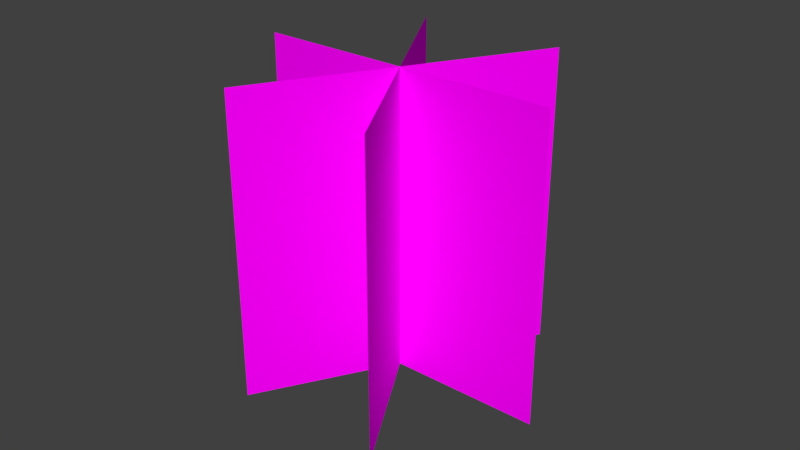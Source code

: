 # Source: GrassMesh.blend  (saved by Blender 2.79.0; exported with 4.5.12 LTS)
import bpy
from mathutils import Matrix  # noqa: F401  (used for matrix-valued properties, if any)

bpy.ops.wm.read_factory_settings(use_empty=True)
scene = bpy.context.scene
scene.name = 'Scene'

# ---- collections
col_collection_1 = bpy.data.collections.new('Collection 1'); scene.collection.children.link(col_collection_1)

# ---- images (referenced by path relative to the original .blend; pixels are not part of the script)
import os
ASSET_DIR = os.environ.get("B2B_ASSET_DIR", "")  # directory of the original .blend (textures are referenced by path, not embedded)
HERE = os.path.dirname(os.path.abspath(__file__))  # packed textures are extracted next to this script under _unpacked/

def load_image(name, relpath, width, height, colorspace="sRGB"):
    """Load a texture the original file referenced (path relative to the .blend, or extracted next to this script)."""
    p = next((c for c in (os.path.join(HERE, relpath), os.path.join(ASSET_DIR, relpath)) if relpath and os.path.exists(c)), "")
    if p:
        img = bpy.data.images.load(p, check_existing=True)
        img.name = name
    else:  # same state as the original file: an image datablock whose file is absent (Cycles renders it pink)
        img = bpy.data.images.new(name, width, height)
        img.source = "FILE"
        img.filepath = "//" + (relpath or name)
    img.colorspace_settings.name = colorspace
    return img
img_green_grass_texture_png = load_image('green-grass-texture.png', 'green-grass-texture.png', 1024, 1024, 'sRGB')

# ---- materials (node trees are filled in below, after node groups)
mat_material_002 = bpy.data.materials.new('Material.002')
mat_material_002.alpha_threshold = 0.0
mat_material_002.roughness = 0.5

# ---- material node trees
mat_material_002.use_nodes = True; mat_material_002.node_tree.nodes.clear()
_N = mat_material_002.node_tree.nodes; _L = mat_material_002.node_tree.links
n0 = _N.new('ShaderNodeOutputMaterial'); n0.name = 'Material Output'; n0.location = (300, 300)
n1 = _N.new('ShaderNodeBsdfDiffuse'); n1.name = 'Diffuse BSDF'; n1.location = (10, 300)
n2 = _N.new('ShaderNodeTexImage'); n2.name = 'Image Texture'; n2.location = (-180, 300)
n2.width = 140
n2.image = img_green_grass_texture_png
_L.new(n1.outputs[0], n0.inputs[0])
_L.new(n2.outputs[0], n1.inputs[0])
n0.is_active_output = True

# ---- world
world_world = bpy.data.worlds.new('World'); scene.world = world_world
world_world.color = (0.05088, 0.05088, 0.05088)
world_world.use_sun_shadow = False
world_world.sun_shadow_jitter_overblur = 0.0
world_world.cycles.sampling_method = 'MANUAL'

# ---- meshes
me_plane_010 = bpy.data.meshes.new('Plane.010')
me_plane_010.from_pydata([(-1.0, -1.0, 0.0), (1.0, -1.0, 0.0), (-1.0, 1.0, 0.0), (1.0, 1.0, 0.0), (0.5, -1.0, 0.866), (-0.5, -1.0, -0.866), (0.5, 1.0, 0.866), (-0.5, 1.0, -0.866), (-0.5, -1.0, 0.866), (0.5, -1.0, -0.866), (-0.5, 1.0, 0.866), (0.5, 1.0, -0.866)], [], [(0, 2, 3, 1), (4, 6, 7, 5), (8, 10, 11, 9)])
_uv = me_plane_010.uv_layers.new(name='UVMap')
_uv.uv.foreach_set('vector', [0.9997, 0.0002998, 0.9997, 0.9997, 0.0002996, 0.9997, 0.0002996, 0.0002999, 0.9997, 0.0002998, 0.9997, 0.9997, 0.0002999, 0.9997, 0.0002997, 0.0003001, 0.9955, -0.003875, 0.9955, 1.004, 0.004549, 1.004, 0.004549, -0.003875])
_uv.active_render = True
_uv = me_plane_010.uv_layers.new(name='UVMap.001')
_uv.uv.foreach_set('vector', [0.9997, 0.0002998, 0.9997, 0.9997, 0.0002996, 0.9997, 0.0002996, 0.0002999, 0.9997, 0.0002998, 0.9997, 0.9997, 0.0002999, 0.9997, 0.0002997, 0.0003001, 0.9955, -0.003875, 0.9955, 1.004, 0.004549, 1.004, 0.004549, -0.003875])
me_plane_010.materials.append(mat_material_002)
me_plane_010.use_remesh_preserve_volume = False
me_plane_010.use_remesh_preserve_attributes = False
me_plane_010.use_mirror_vertex_groups = False
me_plane_010.update()

# ---- objects
ob_grasstuft = bpy.data.objects.new('GrassTuft', me_plane_010)

# ---- transforms, parenting, visibility, modifiers, constraints
ob_grasstuft.location = (0.0, 0.0, 0.0)
ob_grasstuft.delta_rotation_euler = (1.571, 3.786e-08, -1.047)
ob_grasstuft.lineart.crease_threshold = 0.0

# ---- collection membership
col_collection_1.objects.link(ob_grasstuft)

# ---- scene / render settings (as saved in the file)
scene.frame_start = 1; scene.frame_end = 250; scene.frame_set(1)
scene.render.engine = 'CYCLES'
scene.render.resolution_percentage = 50
scene.render.dither_intensity = 0.0
scene.cycles.use_denoising = False
scene.cycles.samples = 128
scene.cycles.sampling_pattern = 'TABULATED_SOBOL'
scene.cycles.use_adaptive_sampling = False
scene.cycles.use_light_tree = False
scene.cycles.blur_glossy = 0.0
scene.cycles.sample_clamp_indirect = 0.0
scene.view_settings.view_transform = 'Standard'
bpy.context.view_layer.update()

# ---- added for rendering (the .blend has no active camera and no usable light): camera, sun
cam_auto = bpy.data.cameras.new('AutoCamera')
cam_auto.lens = 50.0
cam_auto.sensor_width = 36.0
cam_auto.clip_end = 1000.0
ob_auto_camera = bpy.data.objects.new('AutoCamera', cam_auto)
scene.collection.objects.link(ob_auto_camera)
ob_auto_camera.location = (3.8148, -4.57776, 3.05184)
ob_auto_camera.rotation_euler = (1.09748, -7.21219e-08, 0.694738)
scene.camera = ob_auto_camera
light_auto_sun = bpy.data.lights.new('AutoSun', 'SUN')
light_auto_sun.energy = 3.0
light_auto_sun.angle = 0.0523599
ob_auto_sun = bpy.data.objects.new('AutoSun', light_auto_sun)
scene.collection.objects.link(ob_auto_sun)
ob_auto_sun.rotation_euler = (0.872665, 0.174533, 0.523599)
bpy.context.view_layer.update()

